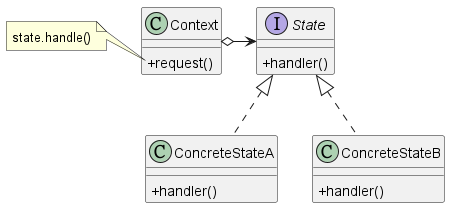

The diagram above was rendered by PlantUML. Its source (embedded in the PNG):
@startuml State
skinparam classAttributeIconSize 0

'skinparam linetype ortho
'skinparam linetype polyline

class Context{
    +request()
}

note left of Context::request
  state.handle()
end note

interface State{
    +handler()
}

class ConcreteStateA{
    +handler()
}

class ConcreteStateB{
    +handler()
}

Context o-> State
ConcreteStateA .up.|> State
ConcreteStateB .up.|> State

@enduml